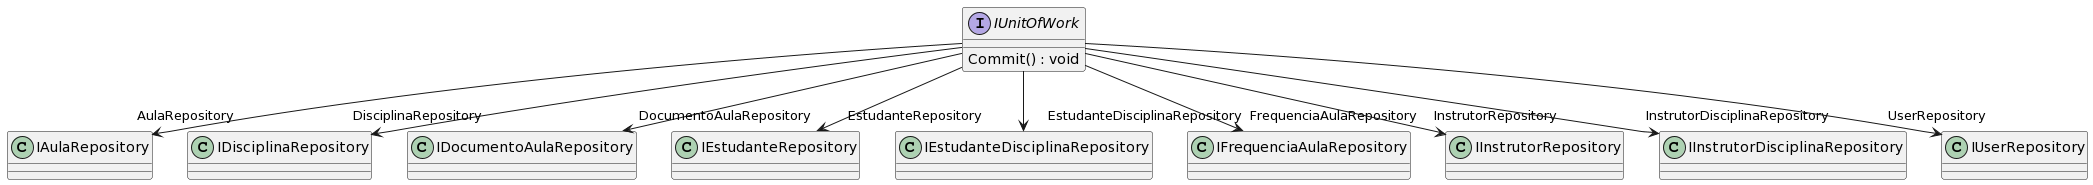

The diagram above was rendered by PlantUML. Its source (embedded in the PNG):
@startuml
interface IUnitOfWork {
    Commit() : void
}
IUnitOfWork --> "AulaRepository" IAulaRepository
IUnitOfWork --> "DisciplinaRepository" IDisciplinaRepository
IUnitOfWork --> "DocumentoAulaRepository" IDocumentoAulaRepository
IUnitOfWork --> "EstudanteRepository" IEstudanteRepository
IUnitOfWork --> "EstudanteDisciplinaRepository" IEstudanteDisciplinaRepository
IUnitOfWork --> "FrequenciaAulaRepository" IFrequenciaAulaRepository
IUnitOfWork --> "InstrutorRepository" IInstrutorRepository
IUnitOfWork --> "InstrutorDisciplinaRepository" IInstrutorDisciplinaRepository
IUnitOfWork --> "UserRepository" IUserRepository
@enduml